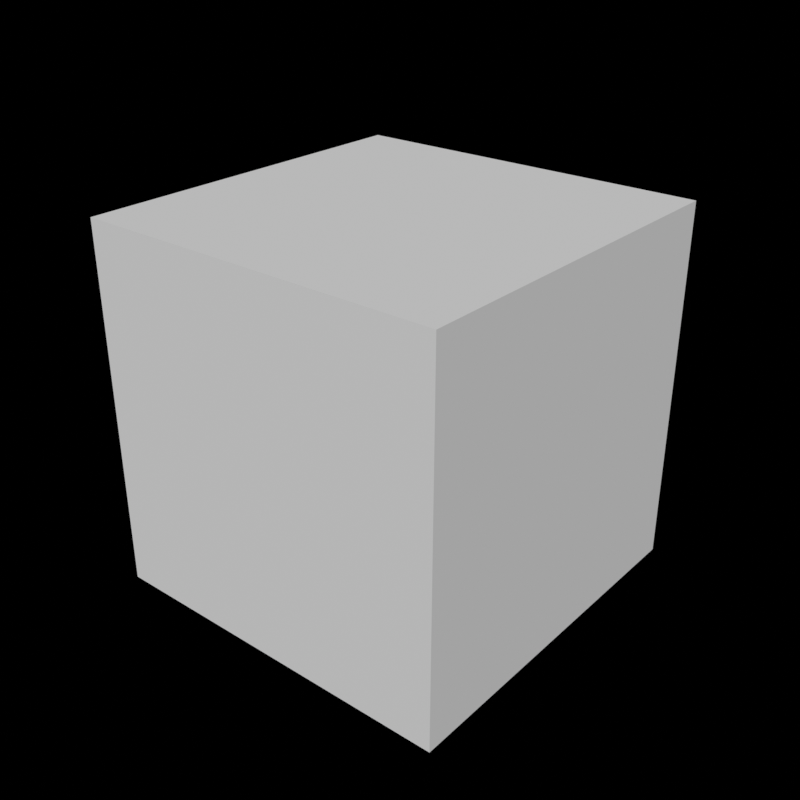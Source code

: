 # Source: node-geometry-sample.blend  (saved by Blender 4.3.20; exported with 4.5.12 LTS)
import bpy
from mathutils import Matrix  # noqa: F401  (used for matrix-valued properties, if any)

bpy.ops.wm.read_factory_settings(use_empty=True)
scene = bpy.context.scene
scene.name = 'Main'

# ---- node groups
ng_origin = bpy.data.node_groups.new('Origin', 'ShaderNodeTree')
_N = ng_origin.nodes; _L = ng_origin.links
ng_layer = bpy.data.node_groups.new('Layer', 'ShaderNodeTree')
_N = ng_layer.nodes; _L = ng_layer.links
ng_compute_dimension = bpy.data.node_groups.new('Compute Dimension', 'GeometryNodeTree')
_s = ng_compute_dimension.interface.new_socket(name='Dimensions', in_out='OUTPUT', socket_type='NodeSocketVector')
_s = ng_compute_dimension.interface.new_socket(name='Geometry', in_out='INPUT', socket_type='NodeSocketGeometry')
_s = ng_compute_dimension.interface.new_socket(name='Use Instances', in_out='INPUT', socket_type='NodeSocketBool')
_s.default_value = True
_N = ng_compute_dimension.nodes; _L = ng_compute_dimension.links
n0 = _N.new('NodeGroupInput'); n0.name = 'Group Input'; n0.location = (-700, -20)
n1 = _N.new('NodeGroupOutput'); n1.name = 'Group Output'; n1.location = (200, 0)
n2 = _N.new('GeometryNodeGroup'); n2.name = 'Group'; n2.location = (-160, 0)
n2.node_tree = ng_origin
n2.inputs[1].default_value = 1.0
n2.inputs[2].default_value = 1.0
n2.inputs[3].default_value = 1.0
n3 = _N.new('GeometryNodeBoundBox'); n3.name = 'Bounding Box'; n3.location = (20, 0)
n4 = _N.new('GeometryNodeViewer'); n4.name = 'Viewer'; n4.location = (200, 120)
n5 = _N.new('GeometryNodeRealizeInstances'); n5.name = 'Realize Instances'; n5.location = (-520, -100)
n6 = _N.new('GeometryNodeGroup'); n6.name = 'Group.001'; n6.location = (-340, 0)
n6.node_tree = ng_layer
n6.inputs[3].default_value = False
n7 = _N.new('NodeGroupInput'); n7.name = 'Group Input.001'; n7.location = (-340, 80)
_L.new(n2.outputs[0], n3.inputs[0])
_L.new(n3.outputs[0], n4.inputs[0])
_L.new(n3.outputs[2], n1.inputs[0])
_L.new(n0.outputs[0], n5.inputs[0])
_L.new(n6.outputs[0], n2.inputs[0])
_L.new(n5.outputs[0], n6.inputs[1])
_L.new(n7.outputs[1], n6.inputs[2])
_L.new(n0.outputs[0], n6.inputs[0])
n1.is_active_output = True
ng_gn_compute_dimension = bpy.data.node_groups.new('GN-compute-dimension', 'GeometryNodeTree')
_s = ng_gn_compute_dimension.interface.new_socket(name='Geometry', in_out='OUTPUT', socket_type='NodeSocketGeometry')
_s = ng_gn_compute_dimension.interface.new_socket(name='Geometry', in_out='INPUT', socket_type='NodeSocketGeometry')
ng_gn_compute_dimension.is_modifier = True
_N = ng_gn_compute_dimension.nodes; _L = ng_gn_compute_dimension.links
n0 = _N.new('NodeGroupInput'); n0.name = 'Group Input'; n0.location = (-240, 0)
n1 = _N.new('NodeGroupOutput'); n1.name = 'Group Output'; n1.location = (200, 0)
n2 = _N.new('GeometryNodeGroup'); n2.name = 'Group'; n2.location = (0, -220)
n2.node_tree = ng_compute_dimension
n2.inputs[1].default_value = True
n3 = _N.new('GeometryNodeStoreNamedAttribute'); n3.name = 'Store Named Attribute'; n3.location = (0, 0)
n3.data_type = 'FLOAT_VECTOR'
n3.inputs[2].default_value = 'dimension'
_L.new(n3.outputs[0], n1.inputs[0])
_L.new(n0.outputs[0], n3.inputs[0])
_L.new(n2.outputs[0], n3.inputs[3])
_L.new(n0.outputs[0], n2.inputs[0])
n1.is_active_output = True

# ---- world
world_main = bpy.data.worlds.new('Main'); scene.world = world_main
world_main.use_nodes = True; world_main.node_tree.nodes.clear()
_N = world_main.node_tree.nodes; _L = world_main.node_tree.links
n0 = _N.new('ShaderNodeOutputWorld'); n0.name = 'World Output'; n0.location = (300, 300)
n1 = _N.new('ShaderNodeBackground'); n1.name = 'Background'; n1.location = (80, 300)
n1.inputs[0].default_value = (0.05, 0.05, 0.05, 1.0)
n1.inputs[1].default_value = 0.0
_L.new(n1.outputs[0], n0.inputs[0])
n0.is_active_output = True
world_main.color = (0.05088, 0.05088, 0.05088)
world_main.use_sun_shadow = False
world_main.sun_shadow_jitter_overblur = 0.0

# ---- meshes
me_cube = bpy.data.meshes.new('Cube')
me_cube.from_pydata([(-1.0, -1.0, -1.0), (-1.0, -1.0, 1.0), (-1.0, 1.0, -1.0), (-1.0, 1.0, 1.0), (1.0, -1.0, -1.0), (1.0, -1.0, 1.0), (1.0, 1.0, -1.0), (1.0, 1.0, 1.0)], [], [(0, 1, 3, 2), (2, 3, 7, 6), (6, 7, 5, 4), (4, 5, 1, 0), (2, 6, 4, 0), (7, 3, 1, 5)])
_uv = me_cube.uv_layers.new(name='UVMap')
_uv.uv.foreach_set('vector', [0.375, 0.0, 0.625, 0.0, 0.625, 0.25, 0.375, 0.25, 0.375, 0.25, 0.625, 0.25, 0.625, 0.5, 0.375, 0.5, 0.375, 0.5, 0.625, 0.5, 0.625, 0.75, 0.375, 0.75, 0.375, 0.75, 0.625, 0.75, 0.625, 1.0, 0.375, 1.0, 0.125, 0.5, 0.375, 0.5, 0.375, 0.75, 0.125, 0.75, 0.625, 0.5, 0.875, 0.5, 0.875, 0.75, 0.625, 0.75])
me_cube.update()

# ---- objects
ob_cube = bpy.data.objects.new('Cube', me_cube)

# ---- transforms, parenting, visibility, modifiers, constraints
ob_cube.location = (0.0, 0.0, 0.0)
_m = ob_cube.modifiers.new('GeometryNodes', 'NODES')
_m.node_group = ng_gn_compute_dimension

# ---- collection membership
scene.collection.objects.link(ob_cube)

# ---- scene / render settings (as saved in the file)
scene.frame_start = 1; scene.frame_end = 300; scene.frame_set(0)
scene.render.engine = 'BLENDER_EEVEE_NEXT'
scene.render.resolution_x = 1080
scene.render.fps = 30
scene.render.use_border = True
scene.render.use_simplify = True
scene.render.use_persistent_data = True
scene.cycles.feature_set = 'EXPERIMENTAL'
scene.cycles.samples = 128
scene.cycles.sampling_pattern = 'TABULATED_SOBOL'
scene.cycles.volume_step_rate = 0.1
scene.cycles.volume_preview_step_rate = 0.1
scene.cycles.volume_max_steps = 128
scene.cycles.debug_bvh_time_steps = 2
scene.eevee.ray_tracing_options.trace_max_roughness = 0.0
scene.view_settings.view_transform = 'Standard'
bpy.context.view_layer.update()

# ---- added for rendering (the .blend has no active camera and no usable light): camera, sun
cam_auto = bpy.data.cameras.new('AutoCamera')
cam_auto.lens = 50.0
cam_auto.sensor_width = 36.0
cam_auto.clip_end = 1000.0
ob_auto_camera = bpy.data.objects.new('AutoCamera', cam_auto)
scene.collection.objects.link(ob_auto_camera)
ob_auto_camera.location = (3.20507, -3.84609, 2.56406)
ob_auto_camera.rotation_euler = (1.09748, -7.21219e-08, 0.694738)
scene.camera = ob_auto_camera
light_auto_sun = bpy.data.lights.new('AutoSun', 'SUN')
light_auto_sun.energy = 3.0
light_auto_sun.angle = 0.0523599
ob_auto_sun = bpy.data.objects.new('AutoSun', light_auto_sun)
scene.collection.objects.link(ob_auto_sun)
ob_auto_sun.rotation_euler = (0.872665, 0.174533, 0.523599)
bpy.context.view_layer.update()
